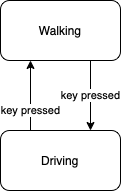

The diagram above was exported from draw.io. Its source (the exported page's mxGraphModel, read from the mxfile embedded in the PNG):
<mxGraphModel dx="840" dy="565" grid="1" gridSize="10" guides="1" tooltips="1" connect="1" arrows="1" fold="1" page="1" pageScale="1" pageWidth="850" pageHeight="1100" math="0" shadow="0">
  <root>
    <mxCell id="0" />
    <mxCell id="1" parent="0" />
    <mxCell id="E_T-__baIXuFx4vs4Smf-3" value="key pressed" style="edgeStyle=orthogonalEdgeStyle;rounded=0;orthogonalLoop=1;jettySize=auto;html=1;exitX=0.75;exitY=1;exitDx=0;exitDy=0;entryX=0.75;entryY=0;entryDx=0;entryDy=0;" edge="1" parent="1" source="E_T-__baIXuFx4vs4Smf-1" target="E_T-__baIXuFx4vs4Smf-2">
      <mxGeometry relative="1" as="geometry">
        <Array as="points">
          <mxPoint x="360" y="130" />
          <mxPoint x="360" y="130" />
        </Array>
      </mxGeometry>
    </mxCell>
    <mxCell id="E_T-__baIXuFx4vs4Smf-1" value="Walking" style="rounded=1;whiteSpace=wrap;html=1;" vertex="1" parent="1">
      <mxGeometry x="270" y="70" width="120" height="60" as="geometry" />
    </mxCell>
    <mxCell id="E_T-__baIXuFx4vs4Smf-4" value="key pressed" style="edgeStyle=orthogonalEdgeStyle;rounded=0;orthogonalLoop=1;jettySize=auto;html=1;exitX=0.25;exitY=0;exitDx=0;exitDy=0;entryX=0.25;entryY=1;entryDx=0;entryDy=0;" edge="1" parent="1" source="E_T-__baIXuFx4vs4Smf-2" target="E_T-__baIXuFx4vs4Smf-1">
      <mxGeometry x="-0.4286" relative="1" as="geometry">
        <mxPoint as="offset" />
      </mxGeometry>
    </mxCell>
    <mxCell id="E_T-__baIXuFx4vs4Smf-2" value="Driving" style="rounded=1;whiteSpace=wrap;html=1;" vertex="1" parent="1">
      <mxGeometry x="270" y="200" width="120" height="60" as="geometry" />
    </mxCell>
  </root>
</mxGraphModel>